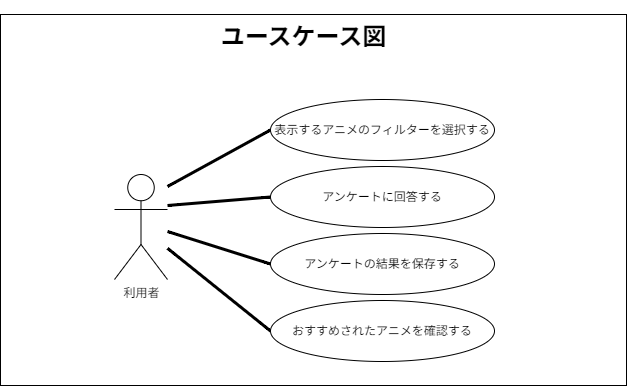

The diagram above was exported from draw.io. Its source (the exported page's mxGraphModel, read from the mxfile embedded in the PNG):
<mxGraphModel dx="1353" dy="514" grid="0" gridSize="10" guides="1" tooltips="1" connect="1" arrows="1" fold="1" page="0" pageScale="1" pageWidth="827" pageHeight="1169" math="0" shadow="0">
  <root>
    <mxCell id="0" />
    <mxCell id="1" parent="0" />
    <mxCell id="3" value="" style="whiteSpace=wrap;html=1;movable=0;resizable=0;rotatable=0;deletable=0;editable=0;locked=1;connectable=0;" vertex="1" parent="1">
      <mxGeometry x="-2" y="20" width="626" height="371" as="geometry" />
    </mxCell>
    <mxCell id="BsGtJqpwq8Ds9ZiswLXq-6" value="利用者" style="shape=umlActor;verticalLabelPosition=bottom;verticalAlign=top;html=1;movable=0;resizable=0;rotatable=0;deletable=0;editable=0;locked=1;connectable=0;" parent="1" vertex="1">
      <mxGeometry x="112" y="180" width="53" height="105" as="geometry" />
    </mxCell>
    <mxCell id="BsGtJqpwq8Ds9ZiswLXq-14" value="" style="endArrow=none;startArrow=none;endFill=0;startFill=0;endSize=8;html=1;verticalAlign=bottom;labelBackgroundColor=none;strokeWidth=3;rounded=0;fontSize=12;curved=1;entryX=0;entryY=0.5;entryDx=0;entryDy=0;movable=0;resizable=0;rotatable=0;deletable=0;editable=0;locked=1;connectable=0;" parent="1" target="BsGtJqpwq8Ds9ZiswLXq-15" edge="1">
      <mxGeometry width="160" relative="1" as="geometry">
        <mxPoint x="165" y="192" as="sourcePoint" />
        <mxPoint x="261" y="161" as="targetPoint" />
      </mxGeometry>
    </mxCell>
    <mxCell id="BsGtJqpwq8Ds9ZiswLXq-15" value="表示するアニメのフィルターを選択する" style="ellipse;whiteSpace=wrap;html=1;movable=0;resizable=0;rotatable=0;deletable=0;editable=0;locked=1;connectable=0;" parent="1" vertex="1">
      <mxGeometry x="268" y="105" width="224" height="61" as="geometry" />
    </mxCell>
    <mxCell id="BsGtJqpwq8Ds9ZiswLXq-16" value="" style="endArrow=none;startArrow=none;endFill=0;startFill=0;endSize=8;html=1;verticalAlign=bottom;labelBackgroundColor=none;strokeWidth=3;rounded=0;fontSize=12;curved=1;entryX=0;entryY=0.5;entryDx=0;entryDy=0;movable=0;resizable=0;rotatable=0;deletable=0;editable=0;locked=1;connectable=0;" parent="1" target="BsGtJqpwq8Ds9ZiswLXq-17" edge="1">
      <mxGeometry width="160" relative="1" as="geometry">
        <mxPoint x="165" y="211" as="sourcePoint" />
        <mxPoint x="267" y="224" as="targetPoint" />
      </mxGeometry>
    </mxCell>
    <mxCell id="BsGtJqpwq8Ds9ZiswLXq-17" value="アンケートに回答する" style="ellipse;whiteSpace=wrap;html=1;movable=0;resizable=0;rotatable=0;deletable=0;editable=0;locked=1;connectable=0;" parent="1" vertex="1">
      <mxGeometry x="268" y="172" width="224" height="61" as="geometry" />
    </mxCell>
    <mxCell id="BsGtJqpwq8Ds9ZiswLXq-18" value="アンケートの結果を保存する" style="ellipse;whiteSpace=wrap;html=1;movable=0;resizable=0;rotatable=0;deletable=0;editable=0;locked=1;connectable=0;" parent="1" vertex="1">
      <mxGeometry x="268" y="239" width="224" height="61" as="geometry" />
    </mxCell>
    <mxCell id="BsGtJqpwq8Ds9ZiswLXq-19" value="" style="endArrow=none;startArrow=none;endFill=0;startFill=0;endSize=8;html=1;verticalAlign=bottom;labelBackgroundColor=none;strokeWidth=3;rounded=0;fontSize=12;curved=1;entryX=0;entryY=0.5;entryDx=0;entryDy=0;movable=0;resizable=0;rotatable=0;deletable=0;editable=0;locked=1;connectable=0;" parent="1" target="BsGtJqpwq8Ds9ZiswLXq-18" edge="1">
      <mxGeometry width="160" relative="1" as="geometry">
        <mxPoint x="165" y="237" as="sourcePoint" />
        <mxPoint x="268" y="228" as="targetPoint" />
      </mxGeometry>
    </mxCell>
    <mxCell id="BsGtJqpwq8Ds9ZiswLXq-20" value="" style="endArrow=none;startArrow=none;endFill=0;startFill=0;endSize=8;html=1;verticalAlign=bottom;labelBackgroundColor=none;strokeWidth=3;rounded=0;fontSize=12;curved=1;entryX=0;entryY=0.5;entryDx=0;entryDy=0;movable=0;resizable=0;rotatable=0;deletable=0;editable=0;locked=1;connectable=0;" parent="1" source="BsGtJqpwq8Ds9ZiswLXq-6" target="BsGtJqpwq8Ds9ZiswLXq-21" edge="1">
      <mxGeometry width="160" relative="1" as="geometry">
        <mxPoint x="163" y="259" as="sourcePoint" />
        <mxPoint x="263" y="326" as="targetPoint" />
      </mxGeometry>
    </mxCell>
    <mxCell id="BsGtJqpwq8Ds9ZiswLXq-21" value="おすすめされたアニメを確認する" style="ellipse;whiteSpace=wrap;html=1;movable=0;resizable=0;rotatable=0;deletable=0;editable=0;locked=1;connectable=0;" parent="1" vertex="1">
      <mxGeometry x="268" y="306" width="224" height="61" as="geometry" />
    </mxCell>
    <mxCell id="2" value="&lt;h1&gt;ユースケース図&lt;/h1&gt;" style="text;html=1;align=center;verticalAlign=middle;resizable=0;points=[];autosize=1;strokeColor=none;fillColor=none;movable=0;rotatable=0;deletable=0;editable=0;locked=1;connectable=0;" vertex="1" parent="1">
      <mxGeometry x="209" y="6" width="184" height="73" as="geometry" />
    </mxCell>
  </root>
</mxGraphModel>